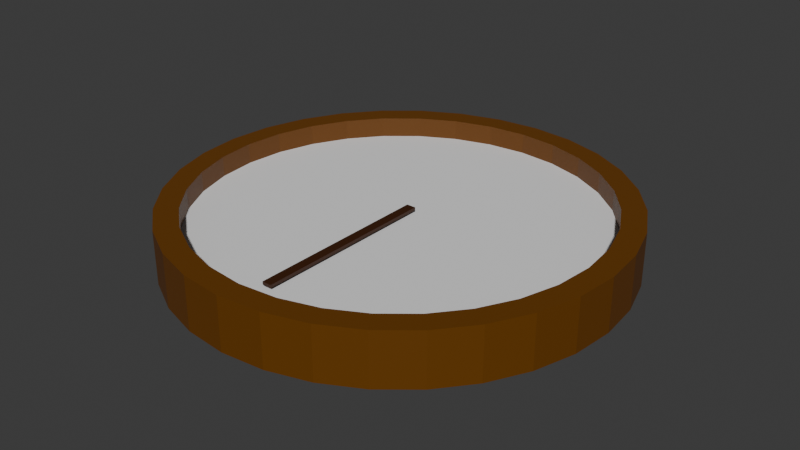 # Source: compass.blend  (saved by Blender 4.1.23; exported with 4.5.12 LTS)
import bpy
from mathutils import Matrix  # noqa: F401  (used for matrix-valued properties, if any)

bpy.ops.wm.read_factory_settings(use_empty=True)
scene = bpy.context.scene
scene.name = 'Scene'

# ---- collections
col_collection = bpy.data.collections.new('Collection'); scene.collection.children.link(col_collection)

# ---- materials (node trees are filled in below, after node groups)
mat_material_003 = bpy.data.materials.new('Material.003')
mat_material_003.use_transparent_shadow = False
mat_material_004 = bpy.data.materials.new('Material.004')
mat_material_004.use_transparent_shadow = False

# ---- material node trees
mat_material_003.use_nodes = True; mat_material_003.node_tree.nodes.clear()
_N = mat_material_003.node_tree.nodes; _L = mat_material_003.node_tree.links
n0 = _N.new('ShaderNodeBsdfPrincipled'); n0.name = 'Principled BSDF'; n0.location = (10, 300)
n0.inputs[0].default_value = (0.1393, 0.04612, 0.0001229, 1.0)
n1 = _N.new('ShaderNodeOutputMaterial'); n1.name = 'Material Output'; n1.location = (300, 300)
_L.new(n0.outputs[0], n1.inputs[0])
n1.is_active_output = True
mat_material_004.use_nodes = True; mat_material_004.node_tree.nodes.clear()
_N = mat_material_004.node_tree.nodes; _L = mat_material_004.node_tree.links
n0 = _N.new('ShaderNodeBsdfPrincipled'); n0.name = 'Principled BSDF'; n0.location = (10, 300)
n0.inputs[0].default_value = (0.04644, 0.01143, 0.0, 1.0)
n1 = _N.new('ShaderNodeOutputMaterial'); n1.name = 'Material Output'; n1.location = (300, 300)
_L.new(n0.outputs[0], n1.inputs[0])
n1.is_active_output = True

# ---- world
world_world = bpy.data.worlds.new('World'); scene.world = world_world
world_world.use_nodes = True; world_world.node_tree.nodes.clear()
_N = world_world.node_tree.nodes; _L = world_world.node_tree.links
n0 = _N.new('ShaderNodeOutputWorld'); n0.name = 'World Output'; n0.location = (300, 300)
n1 = _N.new('ShaderNodeBackground'); n1.name = 'Background'; n1.location = (10, 300)
n1.inputs[0].default_value = (0.05088, 0.05088, 0.05088, 1.0)
_L.new(n1.outputs[0], n0.inputs[0])
n0.is_active_output = True
world_world.color = (0.05088, 0.05088, 0.05088)
world_world.use_sun_shadow = False
world_world.sun_shadow_jitter_overblur = 0.0

# ---- meshes
me_cylinder_002 = bpy.data.meshes.new('Cylinder.002')
me_cylinder_002.from_pydata([(0.0, 0.8956, -1.0), (0.0, 1.0, 1.0), (0.1747, 0.8783, -1.0), (0.1951, 0.9808, 1.0), (0.3427, 0.8274, -1.0), (0.3827, 0.9239, 1.0), (0.4975, 0.7446, -1.0), (0.5556, 0.8315, 1.0), (0.6333, 0.6333, -1.0), (0.7071, 0.7071, 1.0), (0.7446, 0.4975, -1.0), (0.8315, 0.5556, 1.0), (0.8274, 0.3427, -1.0), (0.9239, 0.3827, 1.0), (0.8783, 0.1747, -1.0), (0.9808, 0.1951, 1.0), (0.8956, 0.0, -1.0), (1.0, 0.0, 1.0), (0.8783, -0.1747, -1.0), (0.9808, -0.1951, 1.0), (0.8274, -0.3427, -1.0), (0.9239, -0.3827, 1.0), (0.7446, -0.4975, -1.0), (0.8315, -0.5556, 1.0), (0.6333, -0.6333, -1.0), (0.7071, -0.7071, 1.0), (0.4975, -0.7446, -1.0), (0.5556, -0.8315, 1.0), (0.3427, -0.8274, -1.0), (0.3827, -0.9239, 1.0), (0.1747, -0.8783, -1.0), (0.1951, -0.9808, 1.0), (0.0, -0.8956, -1.0), (0.0, -1.0, 1.0), (-0.1747, -0.8783, -1.0), (-0.1951, -0.9808, 1.0), (-0.3427, -0.8274, -1.0), (-0.3827, -0.9239, 1.0), (-0.4975, -0.7446, -1.0), (-0.5556, -0.8315, 1.0), (-0.6333, -0.6333, -1.0), (-0.7071, -0.7071, 1.0), (-0.7446, -0.4975, -1.0), (-0.8315, -0.5556, 1.0), (-0.8274, -0.3427, -1.0), (-0.9239, -0.3827, 1.0), (-0.8783, -0.1747, -1.0), (-0.9808, -0.1951, 1.0), (-0.8956, 0.0, -1.0), (-1.0, 0.0, 1.0), (-0.8783, 0.1747, -1.0), (-0.9808, 0.1951, 1.0), (-0.8274, 0.3427, -1.0), (-0.9239, 0.3827, 1.0), (-0.7446, 0.4975, -1.0), (-0.8315, 0.5556, 1.0), (-0.6333, 0.6333, -1.0), (-0.7071, 0.7071, 1.0), (-0.4975, 0.7446, -1.0), (-0.5556, 0.8315, 1.0), (-0.3427, 0.8274, -1.0), (-0.3827, 0.9239, 1.0), (-0.1747, 0.8783, -1.0), (-0.1951, 0.9808, 1.0), (0.0, 1.0, -1.0), (0.1951, 0.9808, -1.0), (0.3827, 0.9239, -1.0), (0.5556, 0.8315, -1.0), (0.7071, 0.7071, -1.0), (0.8315, 0.5556, -1.0), (0.9239, 0.3827, -1.0), (0.9808, 0.1951, -1.0), (1.0, 0.0, -1.0), (0.9808, -0.1951, -1.0), (0.9239, -0.3827, -1.0), (0.8315, -0.5556, -1.0), (0.7071, -0.7071, -1.0), (0.5556, -0.8315, -1.0), (0.3827, -0.9239, -1.0), (0.1951, -0.9808, -1.0), (0.0, -1.0, -1.0), (-0.1951, -0.9808, -1.0), (-0.3827, -0.9239, -1.0), (-0.5556, -0.8315, -1.0), (-0.7071, -0.7071, -1.0), (-0.8315, -0.5556, -1.0), (-0.9239, -0.3827, -1.0), (-0.9808, -0.1951, -1.0), (-1.0, 0.0, -1.0), (-0.9808, 0.1951, -1.0), (-0.9239, 0.3827, -1.0), (-0.8315, 0.5556, -1.0), (-0.7071, 0.7071, -1.0), (-0.5556, 0.8315, -1.0), (-0.3827, 0.9239, -1.0), (-0.1951, 0.9808, -1.0), (4.098e-10, 0.8956, -0.1945), (0.1747, 0.8783, -0.1945), (0.3427, 0.8274, -0.1945), (0.4975, 0.7446, -0.1945), (0.6333, 0.6333, -0.1945), (0.7446, 0.4975, -0.1945), (0.8274, 0.3427, -0.1945), (0.8783, 0.1747, -0.1945), (0.8956, 0.0, -0.1945), (0.8783, -0.1747, -0.1945), (0.8274, -0.3427, -0.1945), (0.7446, -0.4975, -0.1945), (0.6333, -0.6333, -0.1945), (0.4975, -0.7446, -0.1945), (0.3427, -0.8274, -0.1945), (0.1747, -0.8783, -0.1945), (4.098e-10, -0.8956, -0.1945), (-0.1747, -0.8783, -0.1945), (-0.3427, -0.8274, -0.1945), (-0.4975, -0.7446, -0.1945), (-0.6333, -0.6333, -0.1945), (-0.7446, -0.4975, -0.1945), (-0.8274, -0.3427, -0.1945), (-0.8783, -0.1747, -0.1945), (-0.8956, 0.0, -0.1945), (-0.8783, 0.1747, -0.1945), (-0.8274, 0.3427, -0.1945), (-0.7446, 0.4975, -0.1945), (-0.6333, 0.6333, -0.1945), (-0.4975, 0.7446, -0.1945), (-0.3427, 0.8274, -0.1945), (-0.1747, 0.8783, -0.1945), (4.596e-10, 0.8956, 0.9795), (0.1747, 0.8783, 0.9795), (0.3427, 0.8274, 0.9795), (0.4975, 0.7446, 0.9795), (0.6333, 0.6333, 0.9795), (0.7446, 0.4975, 0.9795), (0.8274, 0.3427, 0.9795), (0.8783, 0.1747, 0.9795), (0.8956, 0.0, 0.9795), (0.8783, -0.1747, 0.9795), (0.8274, -0.3427, 0.9795), (0.7446, -0.4975, 0.9795), (0.6333, -0.6333, 0.9795), (0.4975, -0.7446, 0.9795), (0.3427, -0.8274, 0.9795), (0.1747, -0.8783, 0.9795), (4.596e-10, -0.8956, 0.9795), (-0.1747, -0.8783, 0.9795), (-0.3427, -0.8274, 0.9795), (-0.4975, -0.7446, 0.9795), (-0.6333, -0.6333, 0.9795), (-0.7446, -0.4975, 0.9795), (-0.8274, -0.3427, 0.9795), (-0.8783, -0.1747, 0.9795), (-0.8956, 0.0, 0.9795), (-0.8783, 0.1747, 0.9795), (-0.8274, 0.3427, 0.9795), (-0.7446, 0.4975, 0.9795), (-0.6333, 0.6333, 0.9795), (-0.4975, 0.7446, 0.9795), (-0.3427, 0.8274, 0.9795), (-0.1747, 0.8783, 0.9795)], [], [(64, 1, 3, 65), (65, 3, 5, 66), (66, 5, 7, 67), (67, 7, 9, 68), (68, 9, 11, 69), (69, 11, 13, 70), (70, 13, 15, 71), (71, 15, 17, 72), (72, 17, 19, 73), (73, 19, 21, 74), (74, 21, 23, 75), (75, 23, 25, 76), (76, 25, 27, 77), (77, 27, 29, 78), (78, 29, 31, 79), (79, 31, 33, 80), (80, 33, 35, 81), (81, 35, 37, 82), (82, 37, 39, 83), (83, 39, 41, 84), (84, 41, 43, 85), (85, 43, 45, 86), (86, 45, 47, 87), (87, 47, 49, 88), (88, 49, 51, 89), (89, 51, 53, 90), (90, 53, 55, 91), (91, 55, 57, 92), (92, 57, 59, 93), (93, 59, 61, 94), (3, 1, 63, 61, 59, 57, 55, 53, 51, 49, 47, 45, 43, 41, 39, 37, 35, 33, 31, 29, 27, 25, 23, 21, 19, 17, 15, 13, 11, 9, 7, 5), (94, 61, 63, 95), (95, 63, 1, 64), (20, 22, 107, 106), (2, 0, 64, 65), (4, 2, 65, 66), (6, 4, 66, 67), (8, 6, 67, 68), (10, 8, 68, 69), (12, 10, 69, 70), (14, 12, 70, 71), (16, 14, 71, 72), (18, 16, 72, 73), (20, 18, 73, 74), (22, 20, 74, 75), (24, 22, 75, 76), (26, 24, 76, 77), (28, 26, 77, 78), (30, 28, 78, 79), (32, 30, 79, 80), (34, 32, 80, 81), (36, 34, 81, 82), (38, 36, 82, 83), (40, 38, 83, 84), (42, 40, 84, 85), (44, 42, 85, 86), (46, 44, 86, 87), (48, 46, 87, 88), (50, 48, 88, 89), (52, 50, 89, 90), (54, 52, 90, 91), (56, 54, 91, 92), (58, 56, 92, 93), (60, 58, 93, 94), (62, 60, 94, 95), (0, 62, 95, 64), (105, 106, 138, 137), (48, 50, 121, 120), (22, 24, 108, 107), (50, 52, 122, 121), (24, 26, 109, 108), (52, 54, 123, 122), (26, 28, 110, 109), (0, 2, 97, 96), (54, 56, 124, 123), (28, 30, 111, 110), (2, 4, 98, 97), (56, 58, 125, 124), (30, 32, 112, 111), (4, 6, 99, 98), (58, 60, 126, 125), (32, 34, 113, 112), (6, 8, 100, 99), (60, 62, 127, 126), (34, 36, 114, 113), (8, 10, 101, 100), (62, 0, 96, 127), (36, 38, 115, 114), (10, 12, 102, 101), (38, 40, 116, 115), (12, 14, 103, 102), (40, 42, 117, 116), (14, 16, 104, 103), (42, 44, 118, 117), (16, 18, 105, 104), (44, 46, 119, 118), (18, 20, 106, 105), (46, 48, 120, 119), (128, 129, 130, 131, 132, 133, 134, 135, 136, 137, 138, 139, 140, 141, 142, 143, 144, 145, 146, 147, 148, 149, 150, 151, 152, 153, 154, 155, 156, 157, 158, 159), (119, 120, 152, 151), (106, 107, 139, 138), (120, 121, 153, 152), (107, 108, 140, 139), (121, 122, 154, 153), (108, 109, 141, 140), (122, 123, 155, 154), (109, 110, 142, 141), (96, 97, 129, 128), (123, 124, 156, 155), (110, 111, 143, 142), (97, 98, 130, 129), (124, 125, 157, 156), (111, 112, 144, 143), (98, 99, 131, 130), (125, 126, 158, 157), (112, 113, 145, 144), (99, 100, 132, 131), (126, 127, 159, 158), (113, 114, 146, 145), (100, 101, 133, 132), (127, 96, 128, 159), (114, 115, 147, 146), (101, 102, 134, 133), (115, 116, 148, 147), (102, 103, 135, 134), (116, 117, 149, 148), (103, 104, 136, 135), (117, 118, 150, 149), (104, 105, 137, 136), (118, 119, 151, 150)])
_uv = me_cylinder_002.uv_layers.new(name='UVMap')
_uv.uv.foreach_set('vector', [1.0, 0.5, 1.0, 1.0, 0.9688, 1.0, 0.9688, 0.5, 0.9688, 0.5, 0.9688, 1.0, 0.9375, 1.0, 0.9375, 0.5, 0.9375, 0.5, 0.9375, 1.0, 0.9062, 1.0, 0.9062, 0.5, 0.9062, 0.5, 0.9062, 1.0, 0.875, 1.0, 0.875, 0.5, 0.875, 0.5, 0.875, 1.0, 0.8438, 1.0, 0.8438, 0.5, 0.8438, 0.5, 0.8438, 1.0, 0.8125, 1.0, 0.8125, 0.5, 0.8125, 0.5, 0.8125, 1.0, 0.7812, 1.0, 0.7812, 0.5, 0.7812, 0.5, 0.7812, 1.0, 0.75, 1.0, 0.75, 0.5, 0.75, 0.5, 0.75, 1.0, 0.7188, 1.0, 0.7188, 0.5, 0.7188, 0.5, 0.7188, 1.0, 0.6875, 1.0, 0.6875, 0.5, 0.6875, 0.5, 0.6875, 1.0, 0.6562, 1.0, 0.6562, 0.5, 0.6562, 0.5, 0.6562, 1.0, 0.625, 1.0, 0.625, 0.5, 0.625, 0.5, 0.625, 1.0, 0.5938, 1.0, 0.5938, 0.5, 0.5938, 0.5, 0.5938, 1.0, 0.5625, 1.0, 0.5625, 0.5, 0.5625, 0.5, 0.5625, 1.0, 0.5312, 1.0, 0.5312, 0.5, 0.5312, 0.5, 0.5312, 1.0, 0.5, 1.0, 0.5, 0.5, 0.5, 0.5, 0.5, 1.0, 0.4688, 1.0, 0.4688, 0.5, 0.4688, 0.5, 0.4688, 1.0, 0.4375, 1.0, 0.4375, 0.5, 0.4375, 0.5, 0.4375, 1.0, 0.4062, 1.0, 0.4062, 0.5, 0.4062, 0.5, 0.4062, 1.0, 0.375, 1.0, 0.375, 0.5, 0.375, 0.5, 0.375, 1.0, 0.3438, 1.0, 0.3438, 0.5, 0.3438, 0.5, 0.3438, 1.0, 0.3125, 1.0, 0.3125, 0.5, 0.3125, 0.5, 0.3125, 1.0, 0.2812, 1.0, 0.2812, 0.5, 0.2812, 0.5, 0.2812, 1.0, 0.25, 1.0, 0.25, 0.5, 0.25, 0.5, 0.25, 1.0, 0.2188, 1.0, 0.2188, 0.5, 0.2188, 0.5, 0.2188, 1.0, 0.1875, 1.0, 0.1875, 0.5, 0.1875, 0.5, 0.1875, 1.0, 0.1562, 1.0, 0.1562, 0.5, 0.1562, 0.5, 0.1562, 1.0, 0.125, 1.0, 0.125, 0.5, 0.125, 0.5, 0.125, 1.0, 0.09375, 1.0, 0.09375, 0.5, 0.09375, 0.5, 0.09375, 1.0, 0.0625, 1.0, 0.0625, 0.5, 0.2968, 0.4854, 0.25, 0.49, 0.2032, 0.4854, 0.1582, 0.4717, 0.1167, 0.4496, 0.08029, 0.4197, 0.05045, 0.3833, 0.02827, 0.3418, 0.01461, 0.2968, 0.01, 0.25, 0.01461, 0.2032, 0.02827, 0.1582, 0.05045, 0.1167, 0.08029, 0.08029, 0.1167, 0.05045, 0.1582, 0.02827, 0.2032, 0.01461, 0.25, 0.01, 0.2968, 0.01461, 0.3418, 0.02827, 0.3833, 0.05045, 0.4197, 0.08029, 0.4496, 0.1167, 0.4717, 0.1582, 0.4854, 0.2032, 0.49, 0.25, 0.4854, 0.2968, 0.4717, 0.3418, 0.4496, 0.3833, 0.4197, 0.4197, 0.3833, 0.4496, 0.3418, 0.4717, 0.0625, 0.5, 0.0625, 1.0, 0.03125, 1.0, 0.03125, 0.5, 0.03125, 0.5, 0.03125, 1.0, 0.0, 1.0, 0.0, 0.5, 0.9486, 0.1677, 0.9287, 0.1306, 0.9287, 0.1306, 0.9486, 0.1677, 0.7919, 0.4608, 0.75, 0.4649, 0.75, 0.49, 0.7968, 0.4854, 0.8323, 0.4486, 0.7919, 0.4608, 0.7968, 0.4854, 0.8418, 0.4717, 0.8694, 0.4287, 0.8323, 0.4486, 0.8418, 0.4717, 0.8833, 0.4496, 0.902, 0.402, 0.8694, 0.4287, 0.8833, 0.4496, 0.9197, 0.4197, 0.9287, 0.3694, 0.902, 0.402, 0.9197, 0.4197, 0.9496, 0.3833, 0.9486, 0.3323, 0.9287, 0.3694, 0.9496, 0.3833, 0.9717, 0.3418, 0.9608, 0.2919, 0.9486, 0.3323, 0.9717, 0.3418, 0.9854, 0.2968, 0.9649, 0.25, 0.9608, 0.2919, 0.9854, 0.2968, 0.99, 0.25, 0.9608, 0.2081, 0.9649, 0.25, 0.99, 0.25, 0.9854, 0.2032, 0.9486, 0.1677, 0.9608, 0.2081, 0.9854, 0.2032, 0.9717, 0.1582, 0.9287, 0.1306, 0.9486, 0.1677, 0.9717, 0.1582, 0.9496, 0.1167, 0.902, 0.09802, 0.9287, 0.1306, 0.9496, 0.1167, 0.9197, 0.08029, 0.8694, 0.07129, 0.902, 0.09802, 0.9197, 0.08029, 0.8833, 0.05045, 0.8323, 0.05143, 0.8694, 0.07129, 0.8833, 0.05045, 0.8418, 0.02827, 0.7919, 0.0392, 0.8323, 0.05143, 0.8418, 0.02827, 0.7968, 0.01461, 0.75, 0.03507, 0.7919, 0.0392, 0.7968, 0.01461, 0.75, 0.01, 0.7081, 0.0392, 0.75, 0.03507, 0.75, 0.01, 0.7032, 0.01461, 0.6677, 0.05143, 0.7081, 0.0392, 0.7032, 0.01461, 0.6582, 0.02827, 0.6306, 0.07129, 0.6677, 0.05143, 0.6582, 0.02827, 0.6167, 0.05045, 0.598, 0.09802, 0.6306, 0.07129, 0.6167, 0.05045, 0.5803, 0.08029, 0.5713, 0.1306, 0.598, 0.09802, 0.5803, 0.08029, 0.5504, 0.1167, 0.5514, 0.1677, 0.5713, 0.1306, 0.5504, 0.1167, 0.5283, 0.1582, 0.5392, 0.2081, 0.5514, 0.1677, 0.5283, 0.1582, 0.5146, 0.2032, 0.5351, 0.25, 0.5392, 0.2081, 0.5146, 0.2032, 0.51, 0.25, 0.5392, 0.2919, 0.5351, 0.25, 0.51, 0.25, 0.5146, 0.2968, 0.5514, 0.3323, 0.5392, 0.2919, 0.5146, 0.2968, 0.5283, 0.3418, 0.5713, 0.3694, 0.5514, 0.3323, 0.5283, 0.3418, 0.5504, 0.3833, 0.598, 0.402, 0.5713, 0.3694, 0.5504, 0.3833, 0.5803, 0.4197, 0.6306, 0.4287, 0.598, 0.402, 0.5803, 0.4197, 0.6167, 0.4496, 0.6677, 0.4486, 0.6306, 0.4287, 0.6167, 0.4496, 0.6582, 0.4717, 0.7081, 0.4608, 0.6677, 0.4486, 0.6582, 0.4717, 0.7032, 0.4854, 0.75, 0.4649, 0.7081, 0.4608, 0.7032, 0.4854, 0.75, 0.49, 0.9608, 0.2081, 0.9486, 0.1677, 0.9486, 0.1677, 0.9608, 0.2081, 0.5351, 0.25, 0.5392, 0.2919, 0.5392, 0.2919, 0.5351, 0.25, 0.9287, 0.1306, 0.902, 0.09802, 0.902, 0.09802, 0.9287, 0.1306, 0.5392, 0.2919, 0.5514, 0.3323, 0.5514, 0.3323, 0.5392, 0.2919, 0.902, 0.09802, 0.8694, 0.07129, 0.8694, 0.07129, 0.902, 0.09802, 0.5514, 0.3323, 0.5713, 0.3694, 0.5713, 0.3694, 0.5514, 0.3323, 0.8694, 0.07129, 0.8323, 0.05143, 0.8323, 0.05143, 0.8694, 0.07129, 0.75, 0.4649, 0.7919, 0.4608, 0.7919, 0.4608, 0.75, 0.4649, 0.5713, 0.3694, 0.598, 0.402, 0.598, 0.402, 0.5713, 0.3694, 0.8323, 0.05143, 0.7919, 0.0392, 0.7919, 0.0392, 0.8323, 0.05143, 0.7919, 0.4608, 0.8323, 0.4486, 0.8323, 0.4486, 0.7919, 0.4608, 0.598, 0.402, 0.6306, 0.4287, 0.6306, 0.4287, 0.598, 0.402, 0.7919, 0.0392, 0.75, 0.03507, 0.75, 0.03507, 0.7919, 0.0392, 0.8323, 0.4486, 0.8694, 0.4287, 0.8694, 0.4287, 0.8323, 0.4486, 0.6306, 0.4287, 0.6677, 0.4486, 0.6677, 0.4486, 0.6306, 0.4287, 0.75, 0.03507, 0.7081, 0.0392, 0.7081, 0.0392, 0.75, 0.03507, 0.8694, 0.4287, 0.902, 0.402, 0.902, 0.402, 0.8694, 0.4287, 0.6677, 0.4486, 0.7081, 0.4608, 0.7081, 0.4608, 0.6677, 0.4486, 0.7081, 0.0392, 0.6677, 0.05143, 0.6677, 0.05143, 0.7081, 0.0392, 0.902, 0.402, 0.9287, 0.3694, 0.9287, 0.3694, 0.902, 0.402, 0.7081, 0.4608, 0.75, 0.4649, 0.75, 0.4649, 0.7081, 0.4608, 0.6677, 0.05143, 0.6306, 0.07129, 0.6306, 0.07129, 0.6677, 0.05143, 0.9287, 0.3694, 0.9486, 0.3323, 0.9486, 0.3323, 0.9287, 0.3694, 0.6306, 0.07129, 0.598, 0.09802, 0.598, 0.09802, 0.6306, 0.07129, 0.9486, 0.3323, 0.9608, 0.2919, 0.9608, 0.2919, 0.9486, 0.3323, 0.598, 0.09802, 0.5713, 0.1306, 0.5713, 0.1306, 0.598, 0.09802, 0.9608, 0.2919, 0.9649, 0.25, 0.9649, 0.25, 0.9608, 0.2919, 0.5713, 0.1306, 0.5514, 0.1677, 0.5514, 0.1677, 0.5713, 0.1306, 0.9649, 0.25, 0.9608, 0.2081, 0.9608, 0.2081, 0.9649, 0.25, 0.5514, 0.1677, 0.5392, 0.2081, 0.5392, 0.2081, 0.5514, 0.1677, 0.9608, 0.2081, 0.9486, 0.1677, 0.9486, 0.1677, 0.9608, 0.2081, 0.5392, 0.2081, 0.5351, 0.25, 0.5351, 0.25, 0.5392, 0.2081, 0.75, 0.4649, 0.7919, 0.4608, 0.8323, 0.4486, 0.8694, 0.4287, 0.902, 0.402, 0.9287, 0.3694, 0.9486, 0.3323, 0.9608, 0.2919, 0.9649, 0.25, 0.9608, 0.2081, 0.9486, 0.1677, 0.9287, 0.1306, 0.902, 0.09802, 0.8694, 0.07129, 0.8323, 0.05143, 0.7919, 0.0392, 0.75, 0.03507, 0.7081, 0.0392, 0.6677, 0.05143, 0.6306, 0.07129, 0.598, 0.09802, 0.5713, 0.1306, 0.5514, 0.1677, 0.5392, 0.2081, 0.5351, 0.25, 0.5392, 0.2919, 0.5514, 0.3323, 0.5713, 0.3694, 0.598, 0.402, 0.6306, 0.4287, 0.6677, 0.4486, 0.7081, 0.4608, 0.5392, 0.2081, 0.5351, 0.25, 0.5351, 0.25, 0.5392, 0.2081, 0.9486, 0.1677, 0.9287, 0.1306, 0.9287, 0.1306, 0.9486, 0.1677, 0.5351, 0.25, 0.5392, 0.2919, 0.5392, 0.2919, 0.5351, 0.25, 0.9287, 0.1306, 0.902, 0.09802, 0.902, 0.09802, 0.9287, 0.1306, 0.5392, 0.2919, 0.5514, 0.3323, 0.5514, 0.3323, 0.5392, 0.2919, 0.902, 0.09802, 0.8694, 0.07129, 0.8694, 0.07129, 0.902, 0.09802, 0.5514, 0.3323, 0.5713, 0.3694, 0.5713, 0.3694, 0.5514, 0.3323, 0.8694, 0.07129, 0.8323, 0.05143, 0.8323, 0.05143, 0.8694, 0.07129, 0.75, 0.4649, 0.7919, 0.4608, 0.7919, 0.4608, 0.75, 0.4649, 0.5713, 0.3694, 0.598, 0.402, 0.598, 0.402, 0.5713, 0.3694, 0.8323, 0.05143, 0.7919, 0.0392, 0.7919, 0.0392, 0.8323, 0.05143, 0.7919, 0.4608, 0.8323, 0.4486, 0.8323, 0.4486, 0.7919, 0.4608, 0.598, 0.402, 0.6306, 0.4287, 0.6306, 0.4287, 0.598, 0.402, 0.7919, 0.0392, 0.75, 0.03507, 0.75, 0.03507, 0.7919, 0.0392, 0.8323, 0.4486, 0.8694, 0.4287, 0.8694, 0.4287, 0.8323, 0.4486, 0.6306, 0.4287, 0.6677, 0.4486, 0.6677, 0.4486, 0.6306, 0.4287, 0.75, 0.03507, 0.7081, 0.0392, 0.7081, 0.0392, 0.75, 0.03507, 0.8694, 0.4287, 0.902, 0.402, 0.902, 0.402, 0.8694, 0.4287, 0.6677, 0.4486, 0.7081, 0.4608, 0.7081, 0.4608, 0.6677, 0.4486, 0.7081, 0.0392, 0.6677, 0.05143, 0.6677, 0.05143, 0.7081, 0.0392, 0.902, 0.402, 0.9287, 0.3694, 0.9287, 0.3694, 0.902, 0.402, 0.7081, 0.4608, 0.75, 0.4649, 0.75, 0.4649, 0.7081, 0.4608, 0.6677, 0.05143, 0.6306, 0.07129, 0.6306, 0.07129, 0.6677, 0.05143, 0.9287, 0.3694, 0.9486, 0.3323, 0.9486, 0.3323, 0.9287, 0.3694, 0.6306, 0.07129, 0.598, 0.09802, 0.598, 0.09802, 0.6306, 0.07129, 0.9486, 0.3323, 0.9608, 0.2919, 0.9608, 0.2919, 0.9486, 0.3323, 0.598, 0.09802, 0.5713, 0.1306, 0.5713, 0.1306, 0.598, 0.09802, 0.9608, 0.2919, 0.9649, 0.25, 0.9649, 0.25, 0.9608, 0.2919, 0.5713, 0.1306, 0.5514, 0.1677, 0.5514, 0.1677, 0.5713, 0.1306, 0.9649, 0.25, 0.9608, 0.2081, 0.9608, 0.2081, 0.9649, 0.25, 0.5514, 0.1677, 0.5392, 0.2081, 0.5392, 0.2081, 0.5514, 0.1677])
me_cylinder_002.materials.append(mat_material_003)
me_cylinder_002.update()
me_cylinder_003 = bpy.data.meshes.new('Cylinder.003')
me_cylinder_003.from_pydata([(0.0, 1.0, -1.0), (0.0, 1.0, 1.0), (0.1951, 0.9808, -1.0), (0.1951, 0.9808, 1.0), (0.3827, 0.9239, -1.0), (0.3827, 0.9239, 1.0), (0.5556, 0.8315, -1.0), (0.5556, 0.8315, 1.0), (0.7071, 0.7071, -1.0), (0.7071, 0.7071, 1.0), (0.8315, 0.5556, -1.0), (0.8315, 0.5556, 1.0), (0.9239, 0.3827, -1.0), (0.9239, 0.3827, 1.0), (0.9808, 0.1951, -1.0), (0.9808, 0.1951, 1.0), (1.0, 0.0, -1.0), (1.0, 0.0, 1.0), (0.9808, -0.1951, -1.0), (0.9808, -0.1951, 1.0), (0.9239, -0.3827, -1.0), (0.9239, -0.3827, 1.0), (0.8315, -0.5556, -1.0), (0.8315, -0.5556, 1.0), (0.7071, -0.7071, -1.0), (0.7071, -0.7071, 1.0), (0.5556, -0.8315, -1.0), (0.5556, -0.8315, 1.0), (0.3827, -0.9239, -1.0), (0.3827, -0.9239, 1.0), (0.1951, -0.9808, -1.0), (0.1951, -0.9808, 1.0), (0.0, -1.0, -1.0), (0.0, -1.0, 1.0), (-0.1951, -0.9808, -1.0), (-0.1951, -0.9808, 1.0), (-0.3827, -0.9239, -1.0), (-0.3827, -0.9239, 1.0), (-0.5556, -0.8315, -1.0), (-0.5556, -0.8315, 1.0), (-0.7071, -0.7071, -1.0), (-0.7071, -0.7071, 1.0), (-0.8315, -0.5556, -1.0), (-0.8315, -0.5556, 1.0), (-0.9239, -0.3827, -1.0), (-0.9239, -0.3827, 1.0), (-0.9808, -0.1951, -1.0), (-0.9808, -0.1951, 1.0), (-1.0, 0.0, -1.0), (-1.0, 0.0, 1.0), (-0.9808, 0.1951, -1.0), (-0.9808, 0.1951, 1.0), (-0.9239, 0.3827, -1.0), (-0.9239, 0.3827, 1.0), (-0.8315, 0.5556, -1.0), (-0.8315, 0.5556, 1.0), (-0.7071, 0.7071, -1.0), (-0.7071, 0.7071, 1.0), (-0.5556, 0.8315, -1.0), (-0.5556, 0.8315, 1.0), (-0.3827, 0.9239, -1.0), (-0.3827, 0.9239, 1.0), (-0.1951, 0.9808, -1.0), (-0.1951, 0.9808, 1.0)], [], [(0, 1, 3, 2), (2, 3, 5, 4), (4, 5, 7, 6), (6, 7, 9, 8), (8, 9, 11, 10), (10, 11, 13, 12), (12, 13, 15, 14), (14, 15, 17, 16), (16, 17, 19, 18), (18, 19, 21, 20), (20, 21, 23, 22), (22, 23, 25, 24), (24, 25, 27, 26), (26, 27, 29, 28), (28, 29, 31, 30), (30, 31, 33, 32), (32, 33, 35, 34), (34, 35, 37, 36), (36, 37, 39, 38), (38, 39, 41, 40), (40, 41, 43, 42), (42, 43, 45, 44), (44, 45, 47, 46), (46, 47, 49, 48), (48, 49, 51, 50), (50, 51, 53, 52), (52, 53, 55, 54), (54, 55, 57, 56), (56, 57, 59, 58), (58, 59, 61, 60), (3, 1, 63, 61, 59, 57, 55, 53, 51, 49, 47, 45, 43, 41, 39, 37, 35, 33, 31, 29, 27, 25, 23, 21, 19, 17, 15, 13, 11, 9, 7, 5), (60, 61, 63, 62), (62, 63, 1, 0), (0, 2, 4, 6, 8, 10, 12, 14, 16, 18, 20, 22, 24, 26, 28, 30, 32, 34, 36, 38, 40, 42, 44, 46, 48, 50, 52, 54, 56, 58, 60, 62)])
_uv = me_cylinder_003.uv_layers.new(name='UVMap')
_uv.uv.foreach_set('vector', [1.0, 0.5, 1.0, 1.0, 0.9688, 1.0, 0.9688, 0.5, 0.9688, 0.5, 0.9688, 1.0, 0.9375, 1.0, 0.9375, 0.5, 0.9375, 0.5, 0.9375, 1.0, 0.9062, 1.0, 0.9062, 0.5, 0.9062, 0.5, 0.9062, 1.0, 0.875, 1.0, 0.875, 0.5, 0.875, 0.5, 0.875, 1.0, 0.8438, 1.0, 0.8438, 0.5, 0.8438, 0.5, 0.8438, 1.0, 0.8125, 1.0, 0.8125, 0.5, 0.8125, 0.5, 0.8125, 1.0, 0.7812, 1.0, 0.7812, 0.5, 0.7812, 0.5, 0.7812, 1.0, 0.75, 1.0, 0.75, 0.5, 0.75, 0.5, 0.75, 1.0, 0.7188, 1.0, 0.7188, 0.5, 0.7188, 0.5, 0.7188, 1.0, 0.6875, 1.0, 0.6875, 0.5, 0.6875, 0.5, 0.6875, 1.0, 0.6562, 1.0, 0.6562, 0.5, 0.6562, 0.5, 0.6562, 1.0, 0.625, 1.0, 0.625, 0.5, 0.625, 0.5, 0.625, 1.0, 0.5938, 1.0, 0.5938, 0.5, 0.5938, 0.5, 0.5938, 1.0, 0.5625, 1.0, 0.5625, 0.5, 0.5625, 0.5, 0.5625, 1.0, 0.5312, 1.0, 0.5312, 0.5, 0.5312, 0.5, 0.5312, 1.0, 0.5, 1.0, 0.5, 0.5, 0.5, 0.5, 0.5, 1.0, 0.4688, 1.0, 0.4688, 0.5, 0.4688, 0.5, 0.4688, 1.0, 0.4375, 1.0, 0.4375, 0.5, 0.4375, 0.5, 0.4375, 1.0, 0.4062, 1.0, 0.4062, 0.5, 0.4062, 0.5, 0.4062, 1.0, 0.375, 1.0, 0.375, 0.5, 0.375, 0.5, 0.375, 1.0, 0.3438, 1.0, 0.3438, 0.5, 0.3438, 0.5, 0.3438, 1.0, 0.3125, 1.0, 0.3125, 0.5, 0.3125, 0.5, 0.3125, 1.0, 0.2812, 1.0, 0.2812, 0.5, 0.2812, 0.5, 0.2812, 1.0, 0.25, 1.0, 0.25, 0.5, 0.25, 0.5, 0.25, 1.0, 0.2188, 1.0, 0.2188, 0.5, 0.2188, 0.5, 0.2188, 1.0, 0.1875, 1.0, 0.1875, 0.5, 0.1875, 0.5, 0.1875, 1.0, 0.1562, 1.0, 0.1562, 0.5, 0.1562, 0.5, 0.1562, 1.0, 0.125, 1.0, 0.125, 0.5, 0.125, 0.5, 0.125, 1.0, 0.09375, 1.0, 0.09375, 0.5, 0.09375, 0.5, 0.09375, 1.0, 0.0625, 1.0, 0.0625, 0.5, 0.2968, 0.4854, 0.25, 0.49, 0.2032, 0.4854, 0.1582, 0.4717, 0.1167, 0.4496, 0.08029, 0.4197, 0.05045, 0.3833, 0.02827, 0.3418, 0.01461, 0.2968, 0.01, 0.25, 0.01461, 0.2032, 0.02827, 0.1582, 0.05045, 0.1167, 0.08029, 0.08029, 0.1167, 0.05045, 0.1582, 0.02827, 0.2032, 0.01461, 0.25, 0.01, 0.2968, 0.01461, 0.3418, 0.02827, 0.3833, 0.05045, 0.4197, 0.08029, 0.4496, 0.1167, 0.4717, 0.1582, 0.4854, 0.2032, 0.49, 0.25, 0.4854, 0.2968, 0.4717, 0.3418, 0.4496, 0.3833, 0.4197, 0.4197, 0.3833, 0.4496, 0.3418, 0.4717, 0.0625, 0.5, 0.0625, 1.0, 0.03125, 1.0, 0.03125, 0.5, 0.03125, 0.5, 0.03125, 1.0, 0.0, 1.0, 0.0, 0.5, 0.75, 0.49, 0.7968, 0.4854, 0.8418, 0.4717, 0.8833, 0.4496, 0.9197, 0.4197, 0.9496, 0.3833, 0.9717, 0.3418, 0.9854, 0.2968, 0.99, 0.25, 0.9854, 0.2032, 0.9717, 0.1582, 0.9496, 0.1167, 0.9197, 0.08029, 0.8833, 0.05045, 0.8418, 0.02827, 0.7968, 0.01461, 0.75, 0.01, 0.7032, 0.01461, 0.6582, 0.02827, 0.6167, 0.05045, 0.5803, 0.08029, 0.5504, 0.1167, 0.5283, 0.1582, 0.5146, 0.2032, 0.51, 0.25, 0.5146, 0.2968, 0.5283, 0.3418, 0.5504, 0.3833, 0.5803, 0.4197, 0.6167, 0.4496, 0.6582, 0.4717, 0.7032, 0.4854])
me_cylinder_003.update()
me_cube_005 = bpy.data.meshes.new('Cube.005')
me_cube_005.from_pydata([(-1.0, -1.0, -1.0), (-1.0, -1.0, 1.0), (-1.0, 1.0, -1.0), (-1.0, 1.0, 1.0), (1.0, -1.0, -1.0), (1.0, -1.0, 1.0), (1.0, 1.0, -1.0), (1.0, 1.0, 1.0)], [], [(0, 1, 3, 2), (2, 3, 7, 6), (6, 7, 5, 4), (4, 5, 1, 0), (2, 6, 4, 0), (7, 3, 1, 5)])
_uv = me_cube_005.uv_layers.new(name='UVMap')
_uv.uv.foreach_set('vector', [0.375, 0.0, 0.625, 0.0, 0.625, 0.25, 0.375, 0.25, 0.375, 0.25, 0.625, 0.25, 0.625, 0.5, 0.375, 0.5, 0.375, 0.5, 0.625, 0.5, 0.625, 0.75, 0.375, 0.75, 0.375, 0.75, 0.625, 0.75, 0.625, 1.0, 0.375, 1.0, 0.125, 0.5, 0.375, 0.5, 0.375, 0.75, 0.125, 0.75, 0.625, 0.5, 0.875, 0.5, 0.875, 0.75, 0.625, 0.75])
me_cube_005.materials.append(mat_material_004)
me_cube_005.update()

# ---- objects
ob_cylinder = bpy.data.objects.new('Cylinder', me_cylinder_002)
ob_cylinder_001 = bpy.data.objects.new('Cylinder.001', me_cylinder_003)
ob_empty_001 = bpy.data.objects.new('Empty.001', None)
ob_cube = bpy.data.objects.new('Cube', me_cube_005)

# ---- transforms, parenting, visibility, modifiers, constraints
ob_cylinder.location = (0.0, 0.0, 0.0)
ob_cylinder.scale = (0.4557, 0.4557, -0.05439)
ob_cylinder_001.location = (0.0, 0.0, 0.0)
ob_cylinder_001.scale = (0.4367, 0.4367, 0.01284)
ob_empty_001.location = (0.0, 0.0, 0.0)
ob_empty_001.rotation_euler = (0.0, 0.0, 0.6283)
ob_cube.location = (-0.002294, -0.1545, 0.02286)
ob_cube.rotation_euler = (1.571, 0.0, 0.0)
ob_cube.scale = (0.009703, 0.003041, 0.1906)

# ---- collection membership
col_collection.objects.link(ob_cylinder)
col_collection.objects.link(ob_cylinder_001)
col_collection.objects.link(ob_empty_001)
col_collection.objects.link(ob_cube)

# ---- scene / render settings (as saved in the file)
scene.frame_start = 1; scene.frame_end = 250; scene.frame_set(1)
scene.render.engine = 'BLENDER_EEVEE_NEXT'
scene.cycles.sampling_pattern = 'TABULATED_SOBOL'
scene.eevee.ray_tracing_options.trace_max_roughness = 0.0
bpy.context.view_layer.update()

# ---- added for rendering (the .blend has no active camera and no usable light): camera, sun
cam_auto = bpy.data.cameras.new('AutoCamera')
cam_auto.lens = 50.0
cam_auto.sensor_width = 36.0
cam_auto.clip_end = 1000.0
ob_auto_camera = bpy.data.objects.new('AutoCamera', cam_auto)
scene.collection.objects.link(ob_auto_camera)
ob_auto_camera.location = (1.19677, -1.43612, 0.957412)
ob_auto_camera.rotation_euler = (1.09748, -7.21219e-08, 0.694738)
scene.camera = ob_auto_camera
light_auto_sun = bpy.data.lights.new('AutoSun', 'SUN')
light_auto_sun.energy = 3.0
light_auto_sun.angle = 0.0523599
ob_auto_sun = bpy.data.objects.new('AutoSun', light_auto_sun)
scene.collection.objects.link(ob_auto_sun)
ob_auto_sun.rotation_euler = (0.872665, 0.174533, 0.523599)
bpy.context.view_layer.update()
